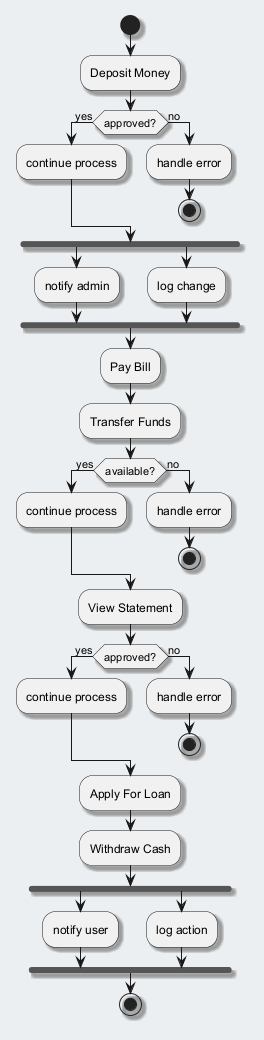

The diagram above was rendered by PlantUML. Its source (embedded in the PNG):
@startuml
skinparam backgroundColor #ECEFF1
skinparam classBackgroundColor #FFFFFF
skinparam classBorderColor #455A64
skinparam shadowing true
start
:Deposit Money;
if (approved?) then (yes)
:continue process;
else (no)
:handle error;
stop
endif
fork
:notify admin;
fork again
:log change;
end fork
:Pay Bill;
:Transfer Funds;
if (available?) then (yes)
:continue process;
else (no)
:handle error;
stop
endif
:View Statement;
if (approved?) then (yes)
:continue process;
else (no)
:handle error;
stop
endif
:Apply For Loan;
:Withdraw Cash;
fork
:notify user;
fork again
:log action;
end fork
stop
@enduml